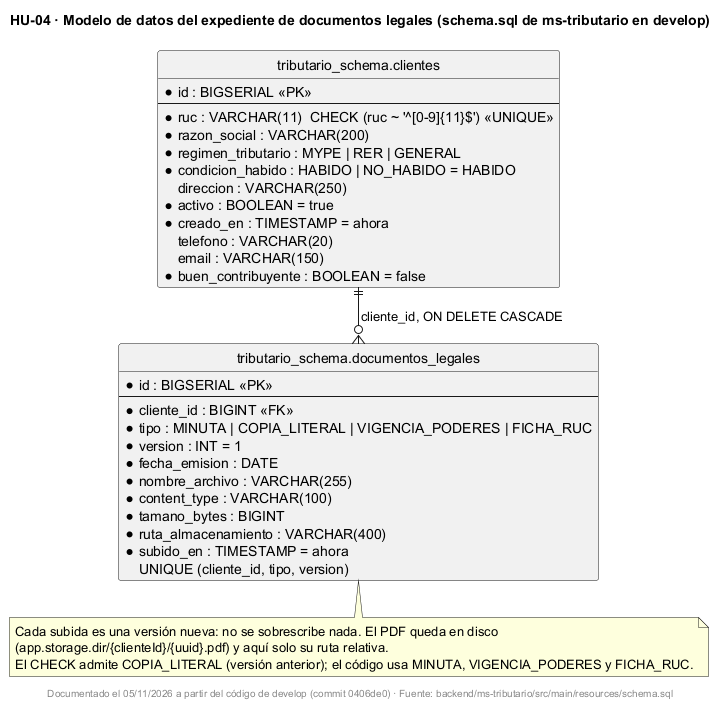

The diagram above was rendered by PlantUML. Its source (embedded in the PNG):
@startuml
!pragma layout smetana
title HU-04 · Modelo de datos del expediente de documentos legales (schema.sql de ms-tributario en develop)
skinparam shadowing false
hide circle

entity "tributario_schema.clientes" as clientes {
  * id : BIGSERIAL <<PK>>
  --
  * ruc : VARCHAR(11)  CHECK (ruc ~ '^[0-9]{11}$') <<UNIQUE>>
  * razon_social : VARCHAR(200)
  * regimen_tributario : MYPE | RER | GENERAL
  * condicion_habido : HABIDO | NO_HABIDO = HABIDO
    direccion : VARCHAR(250)
  * activo : BOOLEAN = true
  * creado_en : TIMESTAMP = ahora
    telefono : VARCHAR(20)
    email : VARCHAR(150)
  * buen_contribuyente : BOOLEAN = false
}

entity "tributario_schema.documentos_legales" as documentos_legales {
  * id : BIGSERIAL <<PK>>
  --
  * cliente_id : BIGINT <<FK>>
  * tipo : MINUTA | COPIA_LITERAL | VIGENCIA_PODERES | FICHA_RUC
  * version : INT = 1
  * fecha_emision : DATE
  * nombre_archivo : VARCHAR(255)
  * content_type : VARCHAR(100)
  * tamano_bytes : BIGINT
  * ruta_almacenamiento : VARCHAR(400)
  * subido_en : TIMESTAMP = ahora
  UNIQUE (cliente_id, tipo, version)
}

clientes ||--o{ documentos_legales : cliente_id, ON DELETE CASCADE

note bottom of documentos_legales
  Cada subida es una versión nueva: no se sobrescribe nada. El PDF queda en disco
  (app.storage.dir/{clienteId}/{uuid}.pdf) y aquí solo su ruta relativa.
  El CHECK admite COPIA_LITERAL (versión anterior); el código usa MINUTA, VIGENCIA_PODERES y FICHA_RUC.
end note

footer Documentado el 05/11/2026 a partir del código de develop (commit 0406de0) · Fuente: backend/ms-tributario/src/main/resources/schema.sql
@enduml